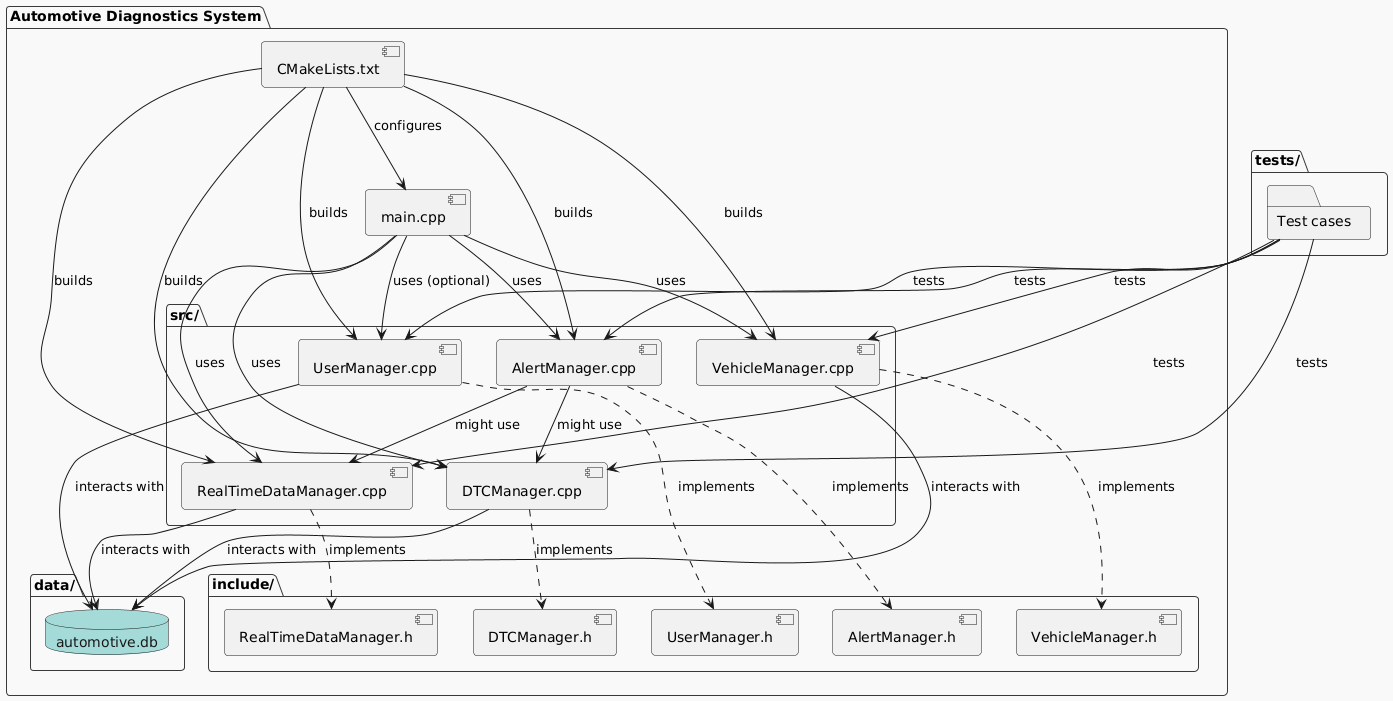

The diagram above was rendered by PlantUML. Its source (embedded in the PNG):
@startuml
!theme mars

package "Automotive Diagnostics System" {

    component "main.cpp" as Main
    component "CMakeLists.txt" as CMake

    package "include/" {
        [VehicleManager.h] as VM_H
        [DTCManager.h] as DTCM_H
        [RealTimeDataManager.h] as RTDM_H
        [AlertManager.h] as AM_H
        [UserManager.h] as UM_H
    }

    package "src/" {
        [VehicleManager.cpp] as VM_CPP
        [DTCManager.cpp] as DTCM_CPP
        [RealTimeDataManager.cpp] as RTDM_CPP
        [AlertManager.cpp] as AM_CPP
        [UserManager.cpp] as UM_CPP
    }

    package "data/" {
        database "automotive.db" as DB
    }

    }

    package "tests/" {
        folder "Test cases" as Tests
    }

    ' Component Diagram - High Level Dependencies
    Main --> VM_CPP : uses
    Main --> DTCM_CPP : uses
    Main --> RTDM_CPP : uses
    Main --> AM_CPP : uses
    Main --> UM_CPP : uses (optional)

    VM_CPP ..> VM_H : implements
    DTCM_CPP ..> DTCM_H : implements
    RTDM_CPP ..> RTDM_H : implements
    AM_CPP ..> AM_H : implements
    UM_CPP ..> UM_H : implements

    ' Managers directly interact with the database (no DatabaseHelper)
    VM_CPP --> DB : interacts with
    DTCM_CPP --> DB : interacts with
    RTDM_CPP --> DB : interacts with
    UM_CPP --> DB : interacts with

    CMake --> Main : configures
    CMake --> VM_CPP : builds
    CMake --> DTCM_CPP : builds
    CMake --> RTDM_CPP : builds
    CMake --> AM_CPP : builds
    CMake --> UM_CPP : builds

    Tests --> VM_CPP : tests
    Tests --> DTCM_CPP : tests
    Tests --> RTDM_CPP : tests
    Tests --> AM_CPP : tests
    Tests --> UM_CPP : tests

    ' Optional: Dependencies for AlertManager - assuming it might use real-time data or DTCs
    AM_CPP --> RTDM_CPP : might use
    AM_CPP --> DTCM_CPP : might use

}
@enduml